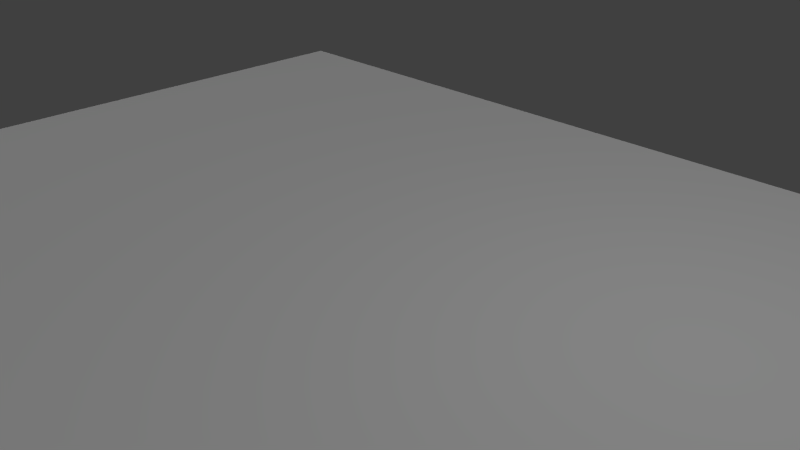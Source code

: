 # Source: Court.blend  (saved by Blender 2.76.0; exported with 4.5.12 LTS)
import bpy
from mathutils import Matrix  # noqa: F401  (used for matrix-valued properties, if any)

bpy.ops.wm.read_factory_settings(use_empty=True)
scene = bpy.context.scene
scene.name = 'Scene'

# ---- collections
col_collection_1 = bpy.data.collections.new('Collection 1'); scene.collection.children.link(col_collection_1)

# ---- materials (node trees are filled in below, after node groups)
mat_material_001 = bpy.data.materials.new('Material.001')
mat_material_001.alpha_threshold = 0.0
mat_material_001.use_transparent_shadow = False
mat_material_001.roughness = 0.5
mat_material_001.specular_intensity = 0.0

# ---- material node trees

# ---- world
world_world = bpy.data.worlds.new('World'); scene.world = world_world
world_world.color = (0.05088, 0.05088, 0.05088)
world_world.use_sun_shadow = False
world_world.sun_shadow_jitter_overblur = 0.0
world_world.cycles.sampling_method = 'MANUAL'
world_world.cycles.sample_map_resolution = 256

# ---- cameras
cam_camera = bpy.data.cameras.new('Camera')
cam_camera.clip_end = 100.0
cam_camera.lens = 35.0
cam_camera.sensor_width = 32.0
cam_camera.sensor_height = 18.0
cam_camera.ortho_scale = 7.314
cam_camera.dof.focus_distance = 0.0
cam_camera.dof.aperture_fstop = 128.0

# ---- lights
light_hemi = bpy.data.lights.new('Hemi', 'SUN')
light_hemi.transmission_factor = 0.0
light_hemi.angle = 0.1993
light_hemi.energy = 0.5
light_hemi.shadow_buffer_clip_start = 0.5
light_hemi.shadow_soft_size = 0.1
light_hemi.shadow_cascade_max_distance = 1000.0
light_hemi.cycles.use_multiple_importance_sampling = False
light_lamp = bpy.data.lights.new('Lamp', 'POINT')
light_lamp.transmission_factor = 0.0
light_lamp.cutoff_distance = 30.0
light_lamp.energy = 100.0
light_lamp.shadow_buffer_clip_start = 1.001
light_lamp.shadow_soft_size = 0.1
light_lamp.shadow_maximum_resolution = 0.006
light_lamp.use_absolute_resolution = True
light_lamp.cycles.use_multiple_importance_sampling = False

# ---- meshes
me_plane = bpy.data.meshes.new('Plane')
me_plane.from_pydata([(-1.0, -1.0, 0.0), (1.0, -1.0, 0.0), (-1.0, 1.0, 0.0), (1.0, 1.0, 0.0)], [], [(0, 1, 3, 2)])
_uv = me_plane.uv_layers.new(name='UVMap')
_uv.uv.foreach_set('vector', [0.005238, -0.004789, 1.005, -0.004789, 1.005, 0.9951, 0.005238, 0.9951])
me_plane.materials.append(mat_material_001)
me_plane.materials.append(None)
me_plane.use_remesh_preserve_volume = False
me_plane.use_remesh_preserve_attributes = False
me_plane.use_mirror_vertex_groups = False
me_plane.update()

# ---- objects
ob_hemi = bpy.data.objects.new('Hemi', light_hemi)
ob_plane = bpy.data.objects.new('Plane', me_plane)
ob_lamp = bpy.data.objects.new('Lamp', light_lamp)
ob_camera = bpy.data.objects.new('Camera', cam_camera)

# ---- transforms, parenting, visibility, modifiers, constraints
ob_hemi.location = (0.0, 0.0, 8.306)
ob_hemi.lineart.crease_threshold = 0.0
ob_plane.location = (0.0, 0.0, 0.0)
ob_plane.scale = (8.176, 5.675, 6.863)
ob_plane.lineart.crease_threshold = 0.0
ob_lamp.location = (4.076, 1.005, 5.904)
ob_lamp.rotation_euler = (0.6503, 0.05522, 1.866)
ob_lamp.lock_rotations_4d = False
ob_lamp.empty_display_type = 'ARROWS'
ob_lamp.color = (0.0, 0.0, 0.0, 0.0)
ob_lamp.lineart.crease_threshold = 0.0
ob_camera.location = (7.481, -6.508, 5.344)
ob_camera.rotation_euler = (1.109, 0.01082, 0.8149)
ob_camera.lock_rotations_4d = False
ob_camera.empty_display_type = 'ARROWS'
ob_camera.color = (0.0, 0.0, 0.0, 0.0)
ob_camera.display_type = 'WIRE'
ob_camera.lineart.crease_threshold = 0.0

# ---- collection membership
col_collection_1.objects.link(ob_hemi)
col_collection_1.objects.link(ob_plane)
col_collection_1.objects.link(ob_lamp)
col_collection_1.objects.link(ob_camera)

# ---- scene / render settings (as saved in the file)
scene.camera = ob_camera
scene.frame_start = 1; scene.frame_end = 250; scene.frame_set(1)
scene.render.engine = 'BLENDER_EEVEE_NEXT'
scene.render.resolution_percentage = 50
scene.render.dither_intensity = 0.0
scene.cycles.use_denoising = False
scene.cycles.samples = 10
scene.cycles.sampling_pattern = 'TABULATED_SOBOL'
scene.cycles.light_sampling_threshold = 0.0
scene.cycles.use_adaptive_sampling = False
scene.cycles.use_light_tree = False
scene.cycles.blur_glossy = 0.0
scene.cycles.pixel_filter_type = 'GAUSSIAN'
scene.cycles.sample_clamp_indirect = 0.0
scene.view_settings.view_transform = 'Standard'
bpy.context.view_layer.update()
